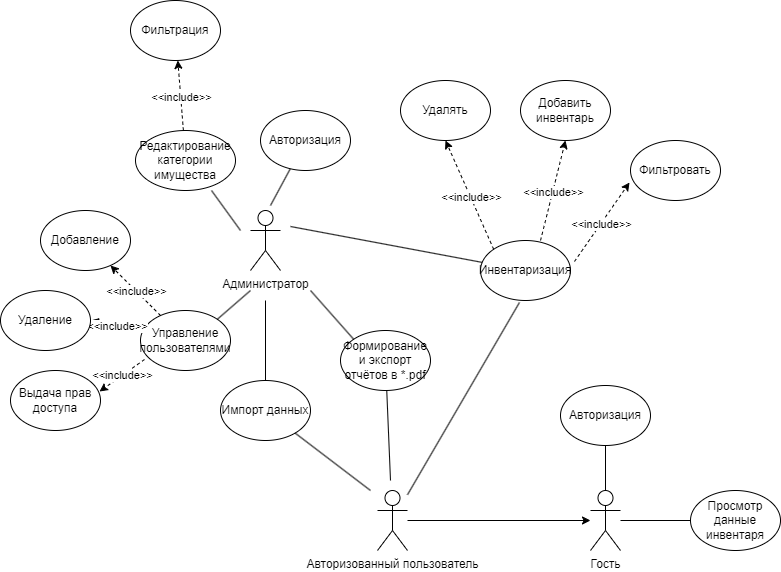

The diagram above was exported from draw.io. Its source (the exported page's mxGraphModel, read from the mxfile embedded in the PNG):
<mxGraphModel dx="2261" dy="844" grid="1" gridSize="10" guides="1" tooltips="1" connect="1" arrows="1" fold="1" page="1" pageScale="1" pageWidth="827" pageHeight="1169" math="0" shadow="0">
  <root>
    <mxCell id="0" />
    <mxCell id="1" parent="0" />
    <mxCell id="x9gaep2M6UIOER8qvIOI-1" value="&lt;div&gt;Администратор&lt;/div&gt;" style="shape=umlActor;verticalLabelPosition=bottom;verticalAlign=top;html=1;outlineConnect=0;" parent="1" vertex="1">
      <mxGeometry x="-540" y="350" width="30" height="60" as="geometry" />
    </mxCell>
    <mxCell id="x9gaep2M6UIOER8qvIOI-5" value="&lt;div&gt;Авторизованный пользователь&lt;/div&gt;" style="shape=umlActor;verticalLabelPosition=bottom;verticalAlign=top;html=1;outlineConnect=0;" parent="1" vertex="1">
      <mxGeometry x="-413" y="630" width="30" height="60" as="geometry" />
    </mxCell>
    <mxCell id="x9gaep2M6UIOER8qvIOI-9" value="" style="endArrow=none;html=1;rounded=0;entryX=0.76;entryY=1;entryDx=0;entryDy=0;entryPerimeter=0;" parent="1" target="x9gaep2M6UIOER8qvIOI-10" edge="1">
      <mxGeometry width="50" height="50" relative="1" as="geometry">
        <mxPoint x="-550" y="370" as="sourcePoint" />
        <mxPoint x="170" y="120" as="targetPoint" />
      </mxGeometry>
    </mxCell>
    <mxCell id="x9gaep2M6UIOER8qvIOI-10" value="Редактирование категории имущества" style="ellipse;whiteSpace=wrap;html=1;" parent="1" vertex="1">
      <mxGeometry x="-655" y="270" width="100" height="60" as="geometry" />
    </mxCell>
    <mxCell id="x9gaep2M6UIOER8qvIOI-27" value="" style="endArrow=none;html=1;rounded=0;" parent="1" source="x9gaep2M6UIOER8qvIOI-28" edge="1">
      <mxGeometry width="50" height="50" relative="1" as="geometry">
        <mxPoint x="330" y="260" as="sourcePoint" />
        <mxPoint x="-525" y="440" as="targetPoint" />
      </mxGeometry>
    </mxCell>
    <mxCell id="x9gaep2M6UIOER8qvIOI-28" value="Импорт данных" style="ellipse;whiteSpace=wrap;html=1;" parent="1" vertex="1">
      <mxGeometry x="-570" y="520" width="90" height="60" as="geometry" />
    </mxCell>
    <mxCell id="x9gaep2M6UIOER8qvIOI-30" value="Формирование и экспорт отчётов в *.pdf" style="ellipse;whiteSpace=wrap;html=1;" parent="1" vertex="1">
      <mxGeometry x="-450" y="470" width="90" height="60" as="geometry" />
    </mxCell>
    <mxCell id="x9gaep2M6UIOER8qvIOI-31" value="Управление пользователями" style="ellipse;whiteSpace=wrap;html=1;" parent="1" vertex="1">
      <mxGeometry x="-650" y="450" width="90" height="60" as="geometry" />
    </mxCell>
    <mxCell id="x9gaep2M6UIOER8qvIOI-32" value="" style="endArrow=none;html=1;rounded=0;exitX=0;exitY=0;exitDx=0;exitDy=0;" parent="1" source="x9gaep2M6UIOER8qvIOI-30" edge="1">
      <mxGeometry width="50" height="50" relative="1" as="geometry">
        <mxPoint x="330" y="240" as="sourcePoint" />
        <mxPoint x="-480" y="430" as="targetPoint" />
      </mxGeometry>
    </mxCell>
    <mxCell id="x9gaep2M6UIOER8qvIOI-33" value="Выдача прав доступа" style="ellipse;whiteSpace=wrap;html=1;" parent="1" vertex="1">
      <mxGeometry x="-780" y="510" width="90" height="60" as="geometry" />
    </mxCell>
    <mxCell id="x9gaep2M6UIOER8qvIOI-39" value="Авторизация" style="ellipse;whiteSpace=wrap;html=1;" parent="1" vertex="1">
      <mxGeometry x="-230" y="525" width="90" height="60" as="geometry" />
    </mxCell>
    <mxCell id="x9gaep2M6UIOER8qvIOI-47" value="" style="endArrow=none;html=1;rounded=0;exitX=1;exitY=0;exitDx=0;exitDy=0;" parent="1" source="x9gaep2M6UIOER8qvIOI-31" edge="1">
      <mxGeometry width="50" height="50" relative="1" as="geometry">
        <mxPoint x="510" y="280" as="sourcePoint" />
        <mxPoint x="-540" y="430" as="targetPoint" />
      </mxGeometry>
    </mxCell>
    <mxCell id="x9gaep2M6UIOER8qvIOI-49" value="" style="endArrow=classic;html=1;rounded=0;dashed=1;" parent="1" source="x9gaep2M6UIOER8qvIOI-31" target="x9gaep2M6UIOER8qvIOI-56" edge="1">
      <mxGeometry width="50" height="50" relative="1" as="geometry">
        <mxPoint x="290" y="630" as="sourcePoint" />
        <mxPoint x="40" y="500" as="targetPoint" />
      </mxGeometry>
    </mxCell>
    <mxCell id="x9gaep2M6UIOER8qvIOI-50" value="&amp;lt;&amp;lt;include&amp;gt;&amp;gt;" style="edgeLabel;html=1;align=center;verticalAlign=middle;resizable=0;points=[];" parent="x9gaep2M6UIOER8qvIOI-49" vertex="1" connectable="0">
      <mxGeometry x="-0.0346" relative="1" as="geometry">
        <mxPoint as="offset" />
      </mxGeometry>
    </mxCell>
    <mxCell id="x9gaep2M6UIOER8qvIOI-51" value="" style="endArrow=classic;html=1;rounded=0;dashed=1;entryX=1;entryY=0.5;entryDx=0;entryDy=0;" parent="1" source="x9gaep2M6UIOER8qvIOI-31" target="x9gaep2M6UIOER8qvIOI-57" edge="1">
      <mxGeometry width="50" height="50" relative="1" as="geometry">
        <mxPoint x="150" y="450" as="sourcePoint" />
        <mxPoint x="170" y="520" as="targetPoint" />
      </mxGeometry>
    </mxCell>
    <mxCell id="x9gaep2M6UIOER8qvIOI-52" value="&amp;lt;&amp;lt;include&amp;gt;&amp;gt;" style="edgeLabel;html=1;align=center;verticalAlign=middle;resizable=0;points=[];" parent="x9gaep2M6UIOER8qvIOI-51" vertex="1" connectable="0">
      <mxGeometry x="-0.0346" relative="1" as="geometry">
        <mxPoint as="offset" />
      </mxGeometry>
    </mxCell>
    <mxCell id="x9gaep2M6UIOER8qvIOI-56" value="Добавление" style="ellipse;whiteSpace=wrap;html=1;" parent="1" vertex="1">
      <mxGeometry x="-750" y="350" width="90" height="60" as="geometry" />
    </mxCell>
    <mxCell id="x9gaep2M6UIOER8qvIOI-57" value="Удаление" style="ellipse;whiteSpace=wrap;html=1;" parent="1" vertex="1">
      <mxGeometry x="-790" y="430" width="90" height="60" as="geometry" />
    </mxCell>
    <mxCell id="x9gaep2M6UIOER8qvIOI-81" value="Фильтрация" style="ellipse;whiteSpace=wrap;html=1;" parent="1" vertex="1">
      <mxGeometry x="-660" y="140" width="90" height="60" as="geometry" />
    </mxCell>
    <mxCell id="x9gaep2M6UIOER8qvIOI-82" value="" style="endArrow=classic;html=1;rounded=0;dashed=1;" parent="1" source="x9gaep2M6UIOER8qvIOI-10" target="x9gaep2M6UIOER8qvIOI-81" edge="1">
      <mxGeometry width="50" height="50" relative="1" as="geometry">
        <mxPoint x="-657" y="292" as="sourcePoint" />
        <mxPoint x="90" y="40" as="targetPoint" />
      </mxGeometry>
    </mxCell>
    <mxCell id="x9gaep2M6UIOER8qvIOI-83" value="&amp;lt;&amp;lt;include&amp;gt;&amp;gt;" style="edgeLabel;html=1;align=center;verticalAlign=middle;resizable=0;points=[];" parent="x9gaep2M6UIOER8qvIOI-82" vertex="1" connectable="0">
      <mxGeometry x="-0.0346" relative="1" as="geometry">
        <mxPoint as="offset" />
      </mxGeometry>
    </mxCell>
    <mxCell id="5r8EgyAJbc97q1zWka_X-2" value="" style="endArrow=classic;html=1;rounded=0;dashed=1;entryX=0.989;entryY=0.35;entryDx=0;entryDy=0;entryPerimeter=0;exitX=0.044;exitY=0.817;exitDx=0;exitDy=0;exitPerimeter=0;" parent="1" source="x9gaep2M6UIOER8qvIOI-31" target="x9gaep2M6UIOER8qvIOI-33" edge="1">
      <mxGeometry width="50" height="50" relative="1" as="geometry">
        <mxPoint x="-453" y="540" as="sourcePoint" />
        <mxPoint x="-476" y="563" as="targetPoint" />
      </mxGeometry>
    </mxCell>
    <mxCell id="5r8EgyAJbc97q1zWka_X-3" value="&amp;lt;&amp;lt;include&amp;gt;&amp;gt;" style="edgeLabel;html=1;align=center;verticalAlign=middle;resizable=0;points=[];" parent="5r8EgyAJbc97q1zWka_X-2" vertex="1" connectable="0">
      <mxGeometry x="-0.0346" relative="1" as="geometry">
        <mxPoint as="offset" />
      </mxGeometry>
    </mxCell>
    <mxCell id="5r8EgyAJbc97q1zWka_X-5" value="&lt;div&gt;Гость&lt;/div&gt;" style="shape=umlActor;verticalLabelPosition=bottom;verticalAlign=top;html=1;outlineConnect=0;" parent="1" vertex="1">
      <mxGeometry x="-200" y="630" width="30" height="60" as="geometry" />
    </mxCell>
    <mxCell id="5r8EgyAJbc97q1zWka_X-8" value="Инвентаризация" style="ellipse;whiteSpace=wrap;html=1;" parent="1" vertex="1">
      <mxGeometry x="-310" y="380" width="90" height="60" as="geometry" />
    </mxCell>
    <mxCell id="5r8EgyAJbc97q1zWka_X-9" value="" style="endArrow=none;html=1;rounded=0;" parent="1" target="5r8EgyAJbc97q1zWka_X-8" edge="1">
      <mxGeometry width="50" height="50" relative="1" as="geometry">
        <mxPoint x="-500" y="366" as="sourcePoint" />
        <mxPoint x="-446" y="280" as="targetPoint" />
      </mxGeometry>
    </mxCell>
    <mxCell id="5r8EgyAJbc97q1zWka_X-13" value="Фильтровать" style="ellipse;whiteSpace=wrap;html=1;" parent="1" vertex="1">
      <mxGeometry x="-160" y="280" width="90" height="60" as="geometry" />
    </mxCell>
    <mxCell id="5r8EgyAJbc97q1zWka_X-14" value="Добавить инвентарь" style="ellipse;whiteSpace=wrap;html=1;" parent="1" vertex="1">
      <mxGeometry x="-270" y="220" width="90" height="60" as="geometry" />
    </mxCell>
    <mxCell id="5r8EgyAJbc97q1zWka_X-15" value="Удалять" style="ellipse;whiteSpace=wrap;html=1;" parent="1" vertex="1">
      <mxGeometry x="-390" y="220" width="90" height="60" as="geometry" />
    </mxCell>
    <mxCell id="5r8EgyAJbc97q1zWka_X-16" value="" style="endArrow=classic;html=1;rounded=0;dashed=1;exitX=1.044;exitY=0.35;exitDx=0;exitDy=0;exitPerimeter=0;entryX=-0.011;entryY=0.7;entryDx=0;entryDy=0;entryPerimeter=0;" parent="1" source="5r8EgyAJbc97q1zWka_X-8" target="5r8EgyAJbc97q1zWka_X-13" edge="1">
      <mxGeometry width="50" height="50" relative="1" as="geometry">
        <mxPoint x="-574" y="285" as="sourcePoint" />
        <mxPoint x="-540" y="210" as="targetPoint" />
      </mxGeometry>
    </mxCell>
    <mxCell id="5r8EgyAJbc97q1zWka_X-17" value="&amp;lt;&amp;lt;include&amp;gt;&amp;gt;" style="edgeLabel;html=1;align=center;verticalAlign=middle;resizable=0;points=[];" parent="5r8EgyAJbc97q1zWka_X-16" vertex="1" connectable="0">
      <mxGeometry x="-0.0346" relative="1" as="geometry">
        <mxPoint as="offset" />
      </mxGeometry>
    </mxCell>
    <mxCell id="5r8EgyAJbc97q1zWka_X-18" value="" style="endArrow=classic;html=1;rounded=0;dashed=1;exitX=0.667;exitY=0;exitDx=0;exitDy=0;exitPerimeter=0;entryX=0.5;entryY=1;entryDx=0;entryDy=0;" parent="1" source="5r8EgyAJbc97q1zWka_X-8" target="5r8EgyAJbc97q1zWka_X-14" edge="1">
      <mxGeometry width="50" height="50" relative="1" as="geometry">
        <mxPoint x="-564" y="295" as="sourcePoint" />
        <mxPoint x="-550" y="200" as="targetPoint" />
      </mxGeometry>
    </mxCell>
    <mxCell id="5r8EgyAJbc97q1zWka_X-19" value="&amp;lt;&amp;lt;include&amp;gt;&amp;gt;" style="edgeLabel;html=1;align=center;verticalAlign=middle;resizable=0;points=[];" parent="5r8EgyAJbc97q1zWka_X-18" vertex="1" connectable="0">
      <mxGeometry x="-0.0346" relative="1" as="geometry">
        <mxPoint as="offset" />
      </mxGeometry>
    </mxCell>
    <mxCell id="5r8EgyAJbc97q1zWka_X-20" value="" style="endArrow=classic;html=1;rounded=0;dashed=1;exitX=0;exitY=0;exitDx=0;exitDy=0;entryX=0.5;entryY=1;entryDx=0;entryDy=0;" parent="1" source="5r8EgyAJbc97q1zWka_X-8" target="5r8EgyAJbc97q1zWka_X-15" edge="1">
      <mxGeometry width="50" height="50" relative="1" as="geometry">
        <mxPoint x="-554" y="305" as="sourcePoint" />
        <mxPoint x="-540" y="210" as="targetPoint" />
      </mxGeometry>
    </mxCell>
    <mxCell id="5r8EgyAJbc97q1zWka_X-21" value="&amp;lt;&amp;lt;include&amp;gt;&amp;gt;" style="edgeLabel;html=1;align=center;verticalAlign=middle;resizable=0;points=[];" parent="5r8EgyAJbc97q1zWka_X-20" vertex="1" connectable="0">
      <mxGeometry x="-0.0346" relative="1" as="geometry">
        <mxPoint as="offset" />
      </mxGeometry>
    </mxCell>
    <mxCell id="5r8EgyAJbc97q1zWka_X-24" value="" style="endArrow=none;html=1;rounded=0;" parent="1" source="5r8EgyAJbc97q1zWka_X-5" target="x9gaep2M6UIOER8qvIOI-39" edge="1">
      <mxGeometry width="50" height="50" relative="1" as="geometry">
        <mxPoint x="50" y="590" as="sourcePoint" />
        <mxPoint x="154" y="290" as="targetPoint" />
      </mxGeometry>
    </mxCell>
    <mxCell id="5r8EgyAJbc97q1zWka_X-33" value="" style="endArrow=none;html=1;rounded=0;" parent="1" source="x9gaep2M6UIOER8qvIOI-30" edge="1">
      <mxGeometry width="50" height="50" relative="1" as="geometry">
        <mxPoint x="-280" y="410" as="sourcePoint" />
        <mxPoint x="-400" y="620" as="targetPoint" />
      </mxGeometry>
    </mxCell>
    <mxCell id="5r8EgyAJbc97q1zWka_X-34" value="" style="endArrow=none;html=1;rounded=0;" parent="1" target="x9gaep2M6UIOER8qvIOI-28" edge="1">
      <mxGeometry width="50" height="50" relative="1" as="geometry">
        <mxPoint x="-420" y="630" as="sourcePoint" />
        <mxPoint x="-230" y="360" as="targetPoint" />
      </mxGeometry>
    </mxCell>
    <mxCell id="5r8EgyAJbc97q1zWka_X-35" value="" style="endArrow=classic;html=1;rounded=0;" parent="1" source="x9gaep2M6UIOER8qvIOI-5" target="5r8EgyAJbc97q1zWka_X-5" edge="1">
      <mxGeometry width="50" height="50" relative="1" as="geometry">
        <mxPoint x="-250" y="680" as="sourcePoint" />
        <mxPoint x="-180" y="600" as="targetPoint" />
      </mxGeometry>
    </mxCell>
    <mxCell id="5r8EgyAJbc97q1zWka_X-36" value="" style="endArrow=none;html=1;rounded=0;entryX=0.433;entryY=1.033;entryDx=0;entryDy=0;entryPerimeter=0;" parent="1" source="x9gaep2M6UIOER8qvIOI-5" target="5r8EgyAJbc97q1zWka_X-8" edge="1">
      <mxGeometry width="50" height="50" relative="1" as="geometry">
        <mxPoint x="-270" y="630" as="sourcePoint" />
        <mxPoint x="-230" y="360" as="targetPoint" />
      </mxGeometry>
    </mxCell>
    <mxCell id="5r8EgyAJbc97q1zWka_X-39" value="" style="endArrow=none;html=1;rounded=0;" parent="1" target="5r8EgyAJbc97q1zWka_X-41" edge="1">
      <mxGeometry width="50" height="50" relative="1" as="geometry">
        <mxPoint x="-520" y="345" as="sourcePoint" />
        <mxPoint x="-470" y="220" as="targetPoint" />
      </mxGeometry>
    </mxCell>
    <mxCell id="5r8EgyAJbc97q1zWka_X-41" value="Авторизация" style="ellipse;whiteSpace=wrap;html=1;" parent="1" vertex="1">
      <mxGeometry x="-530" y="250" width="90" height="60" as="geometry" />
    </mxCell>
    <mxCell id="_dcszvavEO-1Gpq3kOb1-3" value="Просмотр данные инвентаря" style="ellipse;whiteSpace=wrap;html=1;" vertex="1" parent="1">
      <mxGeometry x="-100" y="630" width="90" height="60" as="geometry" />
    </mxCell>
    <mxCell id="_dcszvavEO-1Gpq3kOb1-4" value="" style="endArrow=none;html=1;rounded=0;entryX=0;entryY=0.5;entryDx=0;entryDy=0;" edge="1" parent="1" source="5r8EgyAJbc97q1zWka_X-5" target="_dcszvavEO-1Gpq3kOb1-3">
      <mxGeometry width="50" height="50" relative="1" as="geometry">
        <mxPoint x="-290" y="520" as="sourcePoint" />
        <mxPoint x="-390" y="410" as="targetPoint" />
      </mxGeometry>
    </mxCell>
  </root>
</mxGraphModel>